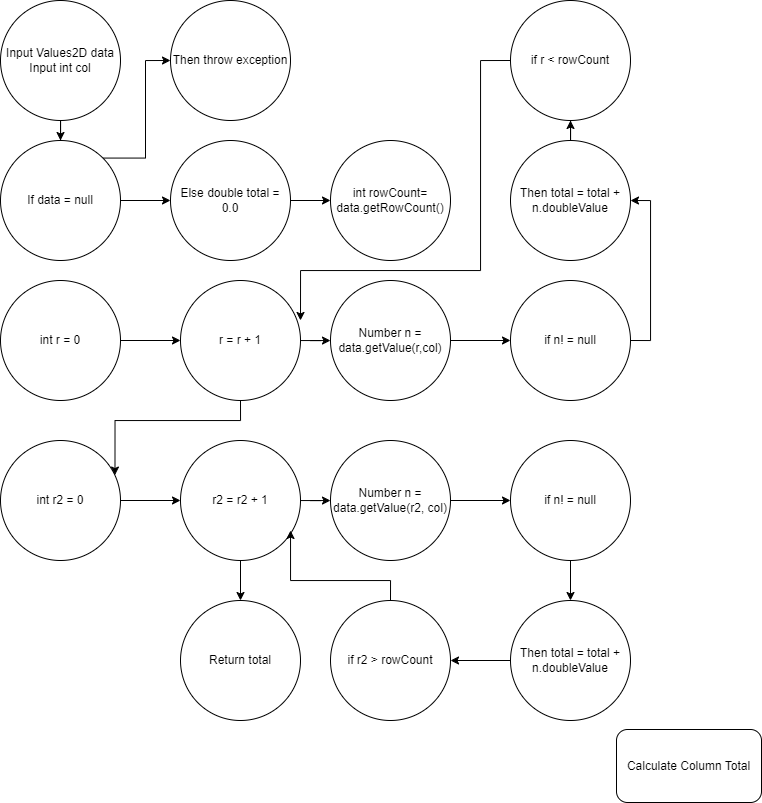

The diagram above was exported from draw.io. Its source (the exported page's mxGraphModel, read from the mxfile embedded in the PNG):
<mxGraphModel dx="909" dy="531" grid="0" gridSize="10" guides="1" tooltips="1" connect="1" arrows="1" fold="1" page="1" pageScale="1" pageWidth="850" pageHeight="1100" math="0" shadow="0">
  <root>
    <mxCell id="0" />
    <mxCell id="1" parent="0" />
    <mxCell id="52cjm8swi8xpDphRllpV-5" value="int rowCount=&lt;br&gt;data.getRowCount()" style="ellipse;whiteSpace=wrap;html=1;aspect=fixed;" parent="1" vertex="1">
      <mxGeometry x="400" y="180" width="120" height="120" as="geometry" />
    </mxCell>
    <mxCell id="WYbbrdSMIOOJrNgeF0Qm-26" value="" style="edgeStyle=orthogonalEdgeStyle;rounded=0;orthogonalLoop=1;jettySize=auto;html=1;" edge="1" parent="1" source="WYbbrdSMIOOJrNgeF0Qm-7" target="WYbbrdSMIOOJrNgeF0Qm-12">
      <mxGeometry relative="1" as="geometry" />
    </mxCell>
    <mxCell id="WYbbrdSMIOOJrNgeF0Qm-7" value="Input Values2D data&lt;br&gt;Input int col" style="ellipse;whiteSpace=wrap;html=1;aspect=fixed;" vertex="1" parent="1">
      <mxGeometry x="70" y="40" width="120" height="120" as="geometry" />
    </mxCell>
    <mxCell id="WYbbrdSMIOOJrNgeF0Qm-8" value="Then throw exception" style="ellipse;whiteSpace=wrap;html=1;aspect=fixed;" vertex="1" parent="1">
      <mxGeometry x="240" y="40" width="120" height="120" as="geometry" />
    </mxCell>
    <mxCell id="WYbbrdSMIOOJrNgeF0Qm-10" value="if r &amp;lt; rowCount" style="ellipse;whiteSpace=wrap;html=1;aspect=fixed;" vertex="1" parent="1">
      <mxGeometry x="580" y="40" width="120" height="120" as="geometry" />
    </mxCell>
    <mxCell id="WYbbrdSMIOOJrNgeF0Qm-27" value="" style="edgeStyle=orthogonalEdgeStyle;rounded=0;orthogonalLoop=1;jettySize=auto;html=1;" edge="1" parent="1" source="WYbbrdSMIOOJrNgeF0Qm-12" target="WYbbrdSMIOOJrNgeF0Qm-13">
      <mxGeometry relative="1" as="geometry" />
    </mxCell>
    <mxCell id="WYbbrdSMIOOJrNgeF0Qm-38" style="edgeStyle=orthogonalEdgeStyle;rounded=0;orthogonalLoop=1;jettySize=auto;html=1;exitX=1;exitY=0;exitDx=0;exitDy=0;entryX=0;entryY=0.5;entryDx=0;entryDy=0;" edge="1" parent="1" source="WYbbrdSMIOOJrNgeF0Qm-12" target="WYbbrdSMIOOJrNgeF0Qm-8">
      <mxGeometry relative="1" as="geometry" />
    </mxCell>
    <mxCell id="WYbbrdSMIOOJrNgeF0Qm-12" value="If data = null" style="ellipse;whiteSpace=wrap;html=1;aspect=fixed;" vertex="1" parent="1">
      <mxGeometry x="70" y="180" width="120" height="120" as="geometry" />
    </mxCell>
    <mxCell id="WYbbrdSMIOOJrNgeF0Qm-28" value="" style="edgeStyle=orthogonalEdgeStyle;rounded=0;orthogonalLoop=1;jettySize=auto;html=1;" edge="1" parent="1" source="WYbbrdSMIOOJrNgeF0Qm-13" target="52cjm8swi8xpDphRllpV-5">
      <mxGeometry relative="1" as="geometry" />
    </mxCell>
    <mxCell id="WYbbrdSMIOOJrNgeF0Qm-13" value="Else double total =&lt;br&gt;0.0" style="ellipse;whiteSpace=wrap;html=1;aspect=fixed;" vertex="1" parent="1">
      <mxGeometry x="240" y="180" width="120" height="120" as="geometry" />
    </mxCell>
    <mxCell id="WYbbrdSMIOOJrNgeF0Qm-47" value="" style="edgeStyle=orthogonalEdgeStyle;rounded=0;orthogonalLoop=1;jettySize=auto;html=1;" edge="1" parent="1" source="WYbbrdSMIOOJrNgeF0Qm-14" target="WYbbrdSMIOOJrNgeF0Qm-10">
      <mxGeometry relative="1" as="geometry" />
    </mxCell>
    <mxCell id="WYbbrdSMIOOJrNgeF0Qm-14" value="Then total = total + n.doubleValue" style="ellipse;whiteSpace=wrap;html=1;aspect=fixed;" vertex="1" parent="1">
      <mxGeometry x="580" y="180" width="120" height="120" as="geometry" />
    </mxCell>
    <mxCell id="WYbbrdSMIOOJrNgeF0Qm-48" style="edgeStyle=orthogonalEdgeStyle;rounded=0;orthogonalLoop=1;jettySize=auto;html=1;exitX=1;exitY=0.5;exitDx=0;exitDy=0;entryX=1;entryY=0.5;entryDx=0;entryDy=0;" edge="1" parent="1" source="WYbbrdSMIOOJrNgeF0Qm-15" target="WYbbrdSMIOOJrNgeF0Qm-14">
      <mxGeometry relative="1" as="geometry" />
    </mxCell>
    <mxCell id="WYbbrdSMIOOJrNgeF0Qm-15" value="if n! = null" style="ellipse;whiteSpace=wrap;html=1;aspect=fixed;" vertex="1" parent="1">
      <mxGeometry x="580" y="320" width="120" height="120" as="geometry" />
    </mxCell>
    <mxCell id="WYbbrdSMIOOJrNgeF0Qm-50" value="" style="edgeStyle=orthogonalEdgeStyle;rounded=0;orthogonalLoop=1;jettySize=auto;html=1;" edge="1" parent="1" source="WYbbrdSMIOOJrNgeF0Qm-16" target="WYbbrdSMIOOJrNgeF0Qm-23">
      <mxGeometry relative="1" as="geometry" />
    </mxCell>
    <mxCell id="WYbbrdSMIOOJrNgeF0Qm-16" value="if n! = null" style="ellipse;whiteSpace=wrap;html=1;aspect=fixed;" vertex="1" parent="1">
      <mxGeometry x="580" y="480" width="120" height="120" as="geometry" />
    </mxCell>
    <mxCell id="WYbbrdSMIOOJrNgeF0Qm-31" value="" style="edgeStyle=orthogonalEdgeStyle;rounded=0;orthogonalLoop=1;jettySize=auto;html=1;" edge="1" parent="1" source="WYbbrdSMIOOJrNgeF0Qm-17" target="WYbbrdSMIOOJrNgeF0Qm-15">
      <mxGeometry relative="1" as="geometry" />
    </mxCell>
    <mxCell id="WYbbrdSMIOOJrNgeF0Qm-17" value="Number n = data.getValue(r,col)" style="ellipse;whiteSpace=wrap;html=1;aspect=fixed;" vertex="1" parent="1">
      <mxGeometry x="400" y="320" width="120" height="120" as="geometry" />
    </mxCell>
    <mxCell id="WYbbrdSMIOOJrNgeF0Qm-30" value="" style="edgeStyle=orthogonalEdgeStyle;rounded=0;orthogonalLoop=1;jettySize=auto;html=1;" edge="1" parent="1" source="WYbbrdSMIOOJrNgeF0Qm-18" target="WYbbrdSMIOOJrNgeF0Qm-17">
      <mxGeometry relative="1" as="geometry" />
    </mxCell>
    <mxCell id="WYbbrdSMIOOJrNgeF0Qm-18" value="r = r + 1" style="ellipse;whiteSpace=wrap;html=1;aspect=fixed;" vertex="1" parent="1">
      <mxGeometry x="250" y="320" width="120" height="120" as="geometry" />
    </mxCell>
    <mxCell id="WYbbrdSMIOOJrNgeF0Qm-29" value="" style="edgeStyle=orthogonalEdgeStyle;rounded=0;orthogonalLoop=1;jettySize=auto;html=1;" edge="1" parent="1" source="WYbbrdSMIOOJrNgeF0Qm-19" target="WYbbrdSMIOOJrNgeF0Qm-18">
      <mxGeometry relative="1" as="geometry" />
    </mxCell>
    <mxCell id="WYbbrdSMIOOJrNgeF0Qm-19" value="int r = 0" style="ellipse;whiteSpace=wrap;html=1;aspect=fixed;" vertex="1" parent="1">
      <mxGeometry x="70" y="320" width="120" height="120" as="geometry" />
    </mxCell>
    <mxCell id="WYbbrdSMIOOJrNgeF0Qm-32" value="" style="edgeStyle=orthogonalEdgeStyle;rounded=0;orthogonalLoop=1;jettySize=auto;html=1;" edge="1" parent="1" source="WYbbrdSMIOOJrNgeF0Qm-20" target="WYbbrdSMIOOJrNgeF0Qm-21">
      <mxGeometry relative="1" as="geometry" />
    </mxCell>
    <mxCell id="WYbbrdSMIOOJrNgeF0Qm-20" value="int r2 = 0" style="ellipse;whiteSpace=wrap;html=1;aspect=fixed;" vertex="1" parent="1">
      <mxGeometry x="70" y="480" width="120" height="120" as="geometry" />
    </mxCell>
    <mxCell id="WYbbrdSMIOOJrNgeF0Qm-33" value="" style="edgeStyle=orthogonalEdgeStyle;rounded=0;orthogonalLoop=1;jettySize=auto;html=1;" edge="1" parent="1" source="WYbbrdSMIOOJrNgeF0Qm-21" target="WYbbrdSMIOOJrNgeF0Qm-22">
      <mxGeometry relative="1" as="geometry" />
    </mxCell>
    <mxCell id="WYbbrdSMIOOJrNgeF0Qm-35" value="" style="edgeStyle=orthogonalEdgeStyle;rounded=0;orthogonalLoop=1;jettySize=auto;html=1;" edge="1" parent="1" source="WYbbrdSMIOOJrNgeF0Qm-21" target="WYbbrdSMIOOJrNgeF0Qm-25">
      <mxGeometry relative="1" as="geometry" />
    </mxCell>
    <mxCell id="WYbbrdSMIOOJrNgeF0Qm-21" value="r2 = r2 + 1" style="ellipse;whiteSpace=wrap;html=1;aspect=fixed;" vertex="1" parent="1">
      <mxGeometry x="250" y="480" width="120" height="120" as="geometry" />
    </mxCell>
    <mxCell id="WYbbrdSMIOOJrNgeF0Qm-34" value="" style="edgeStyle=orthogonalEdgeStyle;rounded=0;orthogonalLoop=1;jettySize=auto;html=1;" edge="1" parent="1" source="WYbbrdSMIOOJrNgeF0Qm-22" target="WYbbrdSMIOOJrNgeF0Qm-16">
      <mxGeometry relative="1" as="geometry" />
    </mxCell>
    <mxCell id="WYbbrdSMIOOJrNgeF0Qm-22" value="Number n = data.getValue(r2, col)" style="ellipse;whiteSpace=wrap;html=1;aspect=fixed;" vertex="1" parent="1">
      <mxGeometry x="400" y="480" width="120" height="120" as="geometry" />
    </mxCell>
    <mxCell id="WYbbrdSMIOOJrNgeF0Qm-36" value="" style="edgeStyle=orthogonalEdgeStyle;rounded=0;orthogonalLoop=1;jettySize=auto;html=1;" edge="1" parent="1" source="WYbbrdSMIOOJrNgeF0Qm-23" target="WYbbrdSMIOOJrNgeF0Qm-24">
      <mxGeometry relative="1" as="geometry" />
    </mxCell>
    <mxCell id="WYbbrdSMIOOJrNgeF0Qm-23" value="Then total = total + n.doubleValue" style="ellipse;whiteSpace=wrap;html=1;aspect=fixed;" vertex="1" parent="1">
      <mxGeometry x="580" y="640" width="120" height="120" as="geometry" />
    </mxCell>
    <mxCell id="WYbbrdSMIOOJrNgeF0Qm-24" value="if r2 &amp;gt; rowCount" style="ellipse;whiteSpace=wrap;html=1;aspect=fixed;" vertex="1" parent="1">
      <mxGeometry x="400" y="640" width="120" height="120" as="geometry" />
    </mxCell>
    <mxCell id="WYbbrdSMIOOJrNgeF0Qm-25" value="Return total" style="ellipse;whiteSpace=wrap;html=1;aspect=fixed;" vertex="1" parent="1">
      <mxGeometry x="250" y="640" width="120" height="120" as="geometry" />
    </mxCell>
    <mxCell id="WYbbrdSMIOOJrNgeF0Qm-51" style="edgeStyle=orthogonalEdgeStyle;rounded=0;orthogonalLoop=1;jettySize=auto;html=1;exitX=0.5;exitY=0;exitDx=0;exitDy=0;entryX=0.917;entryY=0.75;entryDx=0;entryDy=0;entryPerimeter=0;" edge="1" parent="1" source="WYbbrdSMIOOJrNgeF0Qm-24" target="WYbbrdSMIOOJrNgeF0Qm-21">
      <mxGeometry relative="1" as="geometry" />
    </mxCell>
    <mxCell id="WYbbrdSMIOOJrNgeF0Qm-52" style="edgeStyle=orthogonalEdgeStyle;rounded=0;orthogonalLoop=1;jettySize=auto;html=1;exitX=0.5;exitY=1;exitDx=0;exitDy=0;entryX=0.954;entryY=0.288;entryDx=0;entryDy=0;entryPerimeter=0;" edge="1" parent="1" source="WYbbrdSMIOOJrNgeF0Qm-18" target="WYbbrdSMIOOJrNgeF0Qm-20">
      <mxGeometry relative="1" as="geometry" />
    </mxCell>
    <mxCell id="WYbbrdSMIOOJrNgeF0Qm-53" style="edgeStyle=orthogonalEdgeStyle;rounded=0;orthogonalLoop=1;jettySize=auto;html=1;exitX=0;exitY=0.5;exitDx=0;exitDy=0;entryX=1;entryY=0.333;entryDx=0;entryDy=0;entryPerimeter=0;" edge="1" parent="1" source="WYbbrdSMIOOJrNgeF0Qm-10" target="WYbbrdSMIOOJrNgeF0Qm-18">
      <mxGeometry relative="1" as="geometry">
        <Array as="points">
          <mxPoint x="550" y="100" />
          <mxPoint x="550" y="310" />
          <mxPoint x="370" y="310" />
        </Array>
      </mxGeometry>
    </mxCell>
    <mxCell id="WYbbrdSMIOOJrNgeF0Qm-54" value="Calculate Column Total" style="rounded=1;whiteSpace=wrap;html=1;" vertex="1" parent="1">
      <mxGeometry x="686" y="769" width="145" height="73" as="geometry" />
    </mxCell>
  </root>
</mxGraphModel>